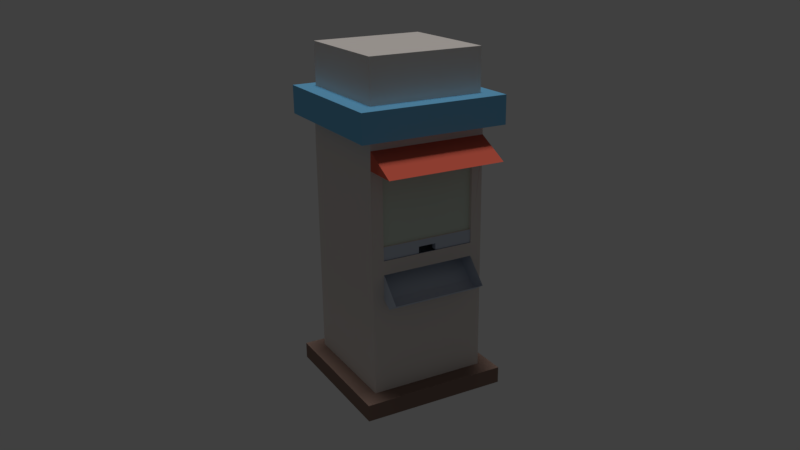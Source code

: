 # Source: ticket-booth.blend  (saved by Blender 2.77.0; exported with 4.5.12 LTS)
import bpy
from mathutils import Matrix  # noqa: F401  (used for matrix-valued properties, if any)

bpy.ops.wm.read_factory_settings(use_empty=True)
scene = bpy.context.scene
scene.name = 'Scene'

# ---- collections
col_collection_1 = bpy.data.collections.new('Collection 1'); scene.collection.children.link(col_collection_1)

# ---- materials (node trees are filled in below, after node groups)
mat_booth_trays_metal_000 = bpy.data.materials.new('booth-trays-metal.000')
mat_booth_trays_metal_000.alpha_threshold = 0.0
mat_booth_trays_metal_000.use_transparent_shadow = False
mat_booth_trays_metal_000.diffuse_color = (0.6079, 0.6825, 0.8, 1.0)
mat_booth_trays_metal_000.roughness = 0.5
mat_booth_frame_000 = bpy.data.materials.new('booth-frame.000')
mat_booth_frame_000.alpha_threshold = 0.0
mat_booth_frame_000.use_transparent_shadow = False
mat_booth_frame_000.diffuse_color = (0.7991, 0.7379, 0.6939, 1.0)
mat_booth_frame_000.roughness = 0.5
mat_booth_awning_red_000 = bpy.data.materials.new('booth-awning.red.000')
mat_booth_awning_red_000.alpha_threshold = 0.0
mat_booth_awning_red_000.use_transparent_shadow = False
mat_booth_awning_red_000.diffuse_color = (0.8, 0.1423, 0.09015, 1.0)
mat_booth_awning_red_000.roughness = 0.5
mat_both_base_000 = bpy.data.materials.new('both-base.000')
mat_both_base_000.alpha_threshold = 0.0
mat_both_base_000.use_transparent_shadow = False
mat_both_base_000.diffuse_color = (0.2529, 0.1669, 0.1353, 1.0)
mat_both_base_000.roughness = 0.5
mat_booth_roof_middle_000 = bpy.data.materials.new('booth-roof-middle.000')
mat_booth_roof_middle_000.alpha_threshold = 0.0
mat_booth_roof_middle_000.use_transparent_shadow = False
mat_booth_roof_middle_000.diffuse_color = (0.1805, 0.508, 0.8, 1.0)
mat_booth_roof_middle_000.roughness = 0.5
mat_booth_roof_top_000 = bpy.data.materials.new('booth-roof-top.000')
mat_booth_roof_top_000.alpha_threshold = 0.0
mat_booth_roof_top_000.use_transparent_shadow = False
mat_booth_roof_top_000.diffuse_color = (0.7991, 0.5859, 0.2506, 1.0)
mat_booth_roof_top_000.roughness = 0.5
mat_ticket_booth_window_glass_000 = bpy.data.materials.new('ticket-booth-window-glass.000')
mat_ticket_booth_window_glass_000.alpha_threshold = 0.0
mat_ticket_booth_window_glass_000.use_transparent_shadow = False
mat_ticket_booth_window_glass_000.diffuse_color = (0.702, 0.8, 0.6963, 1.0)
mat_ticket_booth_window_glass_000.roughness = 0.5

# ---- material node trees

# ---- world
world_world = bpy.data.worlds.new('World'); scene.world = world_world
world_world.color = (0.05088, 0.05088, 0.05088)
world_world.use_sun_shadow = False
world_world.sun_shadow_jitter_overblur = 0.0
world_world.cycles.sampling_method = 'MANUAL'
world_world.light_settings.ao_factor = 0.5

# ---- cameras
cam_camera = bpy.data.cameras.new('Camera')
cam_camera.clip_end = 100.0
cam_camera.lens = 35.0
cam_camera.sensor_width = 32.0
cam_camera.sensor_height = 18.0
cam_camera.ortho_scale = 7.314
cam_camera.dof.focus_distance = 0.0
cam_camera.dof.aperture_fstop = 128.0

# ---- lights
light_hemi = bpy.data.lights.new('Hemi', 'SUN')
light_hemi.transmission_factor = 0.0
light_hemi.angle = 0.1993
light_hemi.energy = 1.0
light_hemi.shadow_buffer_clip_start = 0.5
light_hemi.shadow_soft_size = 0.1
light_hemi.shadow_cascade_max_distance = 1000.0

# ---- meshes
me_cube_011 = bpy.data.meshes.new('Cube.011')
me_cube_011.from_pydata([(-1.0, -0.3465, -1.0), (-1.0, -0.2663, 1.0), (-1.0, -0.09234, -1.0), (-1.0, -0.09234, 1.0), (1.0, -0.2663, -1.0), (1.0, -0.2663, 1.0), (1.0, -0.09234, -1.0), (1.0, -0.09234, 1.0)], [], [(1, 3, 2, 0), (3, 7, 6, 2), (7, 5, 4, 6), (5, 1, 0, 4), (0, 2, 6, 4), (5, 7, 3, 1)])
me_cube_011.materials.append(mat_booth_trays_metal_000)
me_cube_011.use_remesh_preserve_volume = False
me_cube_011.use_remesh_preserve_attributes = False
me_cube_011.use_mirror_vertex_groups = False
me_cube_011.update()
me_cube = bpy.data.meshes.new('Cube')
me_cube.from_pydata([(1.0, -1.0, -1.0), (1.0, 1.0, -1.0), (1.0, 1.0, 0.8748), (1.0, -1.0, 0.8884), (1.0, -1.0, 0.02717), (1.0, -1.0, -0.1899), (1.0, -1.0, -0.3246), (0.8319, -0.9915, -0.3227), (1.257, -1.257, -1.013), (1.257, 1.257, -1.013), (-1.0, 1.0, -1.0), (-0.8473, 1.0, -0.8569), (-0.8473, 1.0, -0.9099), (0.8324, 1.0, -0.9099), (0.8324, 1.0, 0.7177), (1.01, 1.011, 1.039), (0.8108, -1.0, 0.1437), (0.8069, -0.9831, -0.1881), (-1.0, -1.0, -1.0), (-0.829, -0.9915, -0.3227), (-1.257, 1.257, -1.013), (-1.257, -1.257, -1.013), (1.257, -1.257, -1.155), (1.257, 1.257, -1.155), (0.8324, 1.0, 0.8748), (-1.0, 1.0, 0.8748), (-0.8473, 1.0, 0.8748), (-0.8473, 0.6954, 0.9149), (-0.8473, 0.6954, -0.9099), (-0.8473, 1.003, 0.9149), (0.8324, 0.6954, -0.9099), (0.8324, 1.003, 0.9149), (0.8324, 1.001, 0.8886), (0.8324, 0.6954, 0.9149), (1.01, -0.9892, 1.039), (-0.9898, 1.011, 1.039), (0.5132, 1.003, 0.9149), (0.8108, -1.0, 0.8563), (0.8082, -0.997, 0.02645), (-1.0, -1.0, -0.3227), (-0.8009, -0.9831, -0.1881), (-1.257, 1.257, -1.155), (-1.257, -1.257, -1.155), (-1.0, -1.0, -0.189), (-1.0, -1.0, 0.02428), (-1.0, -1.0, 0.8869), (1.0, 1.0, 1.113), (1.0, -1.0, 1.113), (-1.0, 1.0, 1.113), (0.8108, -0.978, 0.1986), (0.8108, -0.978, 0.1423), (0.8108, -0.691, 0.08636), (0.8108, -0.9426, 0.5817), (0.8108, -0.9426, 0.2548), (0.8108, -0.978, 0.2548), (-0.8017, -1.0, 0.1437), (-0.8012, -0.997, 0.02521), (-0.9898, -0.9892, 1.039), (-0.8017, -1.0, 0.8563), (-1.0, -1.0, 1.113), (1.256, 1.256, 1.129), (1.256, -1.256, 1.129), (-1.256, 1.256, 1.129), (0.1509, -0.978, 0.2548), (0.1509, -0.978, 0.1986), (0.1509, -0.978, 0.1423), (0.8108, -0.8743, 0.1423), (0.8108, -0.8743, 0.1986), (0.8108, -0.8743, 0.2548), (0.8108, -0.9054, 0.4036), (0.8108, -0.9054, 0.8563), (0.8108, -0.7781, 0.8563), (-0.8017, -0.691, 0.08636), (0.8108, -0.9426, 0.8563), (0.1509, -0.9426, 0.2548), (-0.8017, -0.9426, 0.8563), (-1.256, -1.256, 1.129), (1.256, 1.259, 1.367), (1.256, -1.254, 1.367), (-1.256, 1.259, 1.367), (-0.1586, -0.978, 0.2548), (-0.1586, -0.978, 0.1986), (0.1509, -0.8743, 0.1423), (0.1509, -0.8743, 0.1986), (0.1509, -0.8743, 0.2548), (0.8108, -0.9054, 0.2548), (-0.8017, -0.9054, 0.8563), (-0.8017, -0.7781, 0.8563), (-0.8017, -0.978, 0.1986), (-0.8017, -0.978, 0.2548), (-0.8017, -0.978, 0.1423), (0.8108, -0.4835, 0.1296), (-0.8017, -0.4835, 0.1296), (-0.1586, -0.9426, 0.2548), (-0.8017, -0.9426, 0.2548), (-1.256, -1.254, 1.367), (0.969, 0.9718, 1.371), (0.969, -0.9663, 1.371), (-0.9691, 0.9718, 1.371), (-0.1586, -0.8743, 0.1986), (-0.1586, -0.8743, 0.2548), (0.1509, -0.9054, 0.2548), (-0.8017, -0.9054, 0.2548), (-0.8017, -0.8743, 0.2548), (-0.8017, -0.8743, 0.1986), (-0.8017, -0.8743, 0.1423), (-0.1586, -0.978, 0.1423), (-0.9691, -0.9663, 1.371), (0.969, 0.9718, 1.734), (0.969, -0.9663, 1.734), (-0.9691, 0.9718, 1.734), (-0.1586, -0.8743, 0.1423), (-0.1586, -0.9054, 0.2548), (-0.9691, -0.9663, 1.734), (0.8069, -0.9831, -0.1881), (0.8082, -0.997, 0.02645), (0.8069, -0.5081, 0.04119), (-0.8009, -0.5081, 0.04119), (-0.8009, -0.9831, -0.1881), (0.8069, -1.38, -0.1692), (-0.8012, -0.997, 0.02521), (-0.8009, -1.157, -0.2409), (0.8069, -1.157, -0.2409), (-0.8009, -1.38, -0.1692), (1.01, -0.9892, 1.039), (-0.9898, -0.9892, 1.039), (-1.0, -1.585, 0.8866), (1.0, -1.585, 0.8866), (1.0, -1.0, 0.8884), (-1.0, -1.0, 0.8869)], [], [(0, 1, 2, 3, 4, 5, 6), (6, 7, 0), (1, 0, 8, 9), (2, 1, 10, 11, 12, 13, 14), (2, 15, 34, 3), (37, 16, 38, 4, 3, 34), (5, 4, 38, 17), (6, 5, 17, 7), (18, 0, 7, 19), (10, 1, 9, 20), (0, 18, 21, 8), (9, 8, 22, 23), (2, 14, 24), (11, 10, 25, 26), (27, 28, 12, 11, 26, 29), (13, 12, 28, 30), (31, 32, 24, 14, 13, 30, 33), (35, 15, 2, 32, 31, 36), (19, 39, 18), (19, 7, 17, 40), (18, 10, 20, 21), (20, 9, 23, 41), (8, 21, 42, 22), (42, 41, 23, 22), (2, 24, 32), (18, 39, 43, 44, 45, 25, 10), (26, 25, 35, 36, 29), (33, 27, 29, 36, 31), (34, 15, 46, 47), (15, 35, 48, 46), (49, 50, 51, 16, 37, 52, 53, 54), (16, 55, 56, 38), (19, 40, 43, 39), (21, 20, 41, 42), (44, 43, 40, 56), (45, 44, 56, 55, 58, 57), (45, 57, 35, 25), (57, 58, 37, 34), (57, 34, 47, 59), (47, 46, 60, 61), (35, 57, 59, 48), (46, 48, 62, 60), (54, 63, 64, 49), (49, 64, 65, 50), (66, 67, 68, 69, 70, 71, 51, 50), (55, 16, 51, 72), (52, 37, 73), (74, 63, 54, 53), (37, 58, 75, 73), (59, 47, 61, 76), (61, 60, 77, 78), (48, 59, 76, 62), (60, 62, 79, 77), (63, 80, 81, 64), (82, 65, 64, 83), (50, 65, 82, 66), (66, 82, 83, 67), (67, 83, 84, 68), (69, 68, 85), (86, 87, 71, 70), (88, 89, 58, 55, 72, 90), (72, 51, 91, 92), (93, 80, 63, 74), (75, 58, 89, 94), (76, 61, 78, 95), (78, 77, 96, 97), (62, 76, 95, 79), (77, 79, 98, 96), (88, 81, 80, 89), (81, 99, 83, 64), (84, 83, 99, 100), (68, 84, 101, 85), (90, 72, 87, 86, 102, 103, 104, 105), (90, 106, 81, 88), (89, 80, 93, 94), (95, 78, 97, 107), (97, 96, 108, 109), (79, 95, 107, 98), (96, 98, 110, 108), (111, 99, 81, 106), (100, 112, 101, 84), (103, 100, 99, 104), (105, 111, 106, 90), (112, 100, 103, 102), (104, 99, 111, 105), (107, 97, 109, 113), (109, 108, 110, 113), (98, 107, 113, 110), (75, 94, 93, 74, 53, 52, 73), (70, 69, 85, 101, 112, 102, 86), (114, 115, 116), (116, 117, 118, 114), (115, 114, 119), (120, 118, 117), (121, 122, 114, 118), (122, 119, 114), (118, 123, 121), (122, 121, 123, 119), (120, 118, 123), (124, 125, 126, 127), (128, 124, 127), (129, 126, 125)])
me_cube.polygons.foreach_set('material_index', [0, 0, 3, 0, 0, 0, 0, 0, 0, 3, 3, 3, 0, 0, 0, 0, 0, 0, 0, 0, 3, 3, 3, 3, 0, 0, 0, 0, 0, 0, 0, 0, 0, 3, 0, 0, 0, 0, 0, 4, 0, 4, 2, 2, 0, 2, 0, 0, 0, 4, 4, 4, 4, 2, 2, 0, 2, 2, 0, 0, 0, 2, 0, 0, 4, 4, 4, 4, 2, 2, 2, 0, 0, 2, 0, 4, 0, 4, 0, 2, 0, 2, 0, 0, 2, 0, 0, 0, 6, 6, 2, 2, 2, 2, 2, 2, 2, 2, 2, 1, 1, 1])
me_cube.materials.append(mat_booth_frame_000)
me_cube.materials.append(mat_booth_awning_red_000)
me_cube.materials.append(mat_booth_trays_metal_000)
me_cube.materials.append(mat_both_base_000)
me_cube.materials.append(mat_booth_roof_middle_000)
me_cube.materials.append(mat_booth_roof_top_000)
me_cube.materials.append(mat_ticket_booth_window_glass_000)
me_cube.use_remesh_preserve_volume = False
me_cube.use_remesh_preserve_attributes = False
me_cube.use_mirror_vertex_groups = False
me_cube.update()

# ---- objects
ob_booth_door_000 = bpy.data.objects.new('booth-door.000', me_cube_011)
ob_booth_frame_000 = bpy.data.objects.new('booth-frame.000', me_cube)
ob_hemi = bpy.data.objects.new('Hemi', light_hemi)
ob_camera = bpy.data.objects.new('Camera', cam_camera)

# ---- transforms, parenting, visibility, modifiers, constraints
ob_booth_door_000.location = (-0.01847, 1.068, 2.005)
ob_booth_door_000.scale = (0.8399, 0.8399, 1.825)
ob_booth_door_000.lineart.crease_threshold = 0.0
_vg = ob_booth_door_000.vertex_groups.new(name='ticket-booth-door.000')
ob_booth_frame_000.location = (0.0, 0.0, 2.0)
ob_booth_frame_000.scale = (1.0, 1.0, 2.0)
ob_booth_frame_000.lineart.crease_threshold = 0.0
_vg = ob_booth_frame_000.vertex_groups.new(name='ticket-booth-base.000')
_vg = ob_booth_frame_000.vertex_groups.new(name='ticket-booth-body.000')
_vg = ob_booth_frame_000.vertex_groups.new(name='ticket-booth-ticket-tray.000')
_vg = ob_booth_frame_000.vertex_groups.new(name='ticket-booth-money-tray.000')
_vg = ob_booth_frame_000.vertex_groups.new(name='ticket-booth-door-frame.000')
_vg = ob_booth_frame_000.vertex_groups.new(name='ticket-booth-window-awning.000')
_vg = ob_booth_frame_000.vertex_groups.new(name='ticket-booth-roof-top.000')
_vg = ob_booth_frame_000.vertex_groups.new(name='ticket-booth-roof.middle.000')
_vg = ob_booth_frame_000.vertex_groups.new(name='ticket-booth-window.000')
_vg = ob_booth_frame_000.vertex_groups.new(name='ticket-booth-money-insert.000')
ob_hemi.location = (0.0, 0.0, 9.724)
ob_hemi.lineart.crease_threshold = 0.0
ob_camera.location = (-6.675, -12.18, 7.435)
ob_camera.rotation_euler = (1.225, 0.01057, -6.791)
ob_camera.lock_rotations_4d = False
ob_camera.empty_display_type = 'ARROWS'
ob_camera.color = (0.0, 0.0, 0.0, 0.0)
ob_camera.hide_viewport = True
ob_camera.display_type = 'WIRE'
ob_camera.lineart.crease_threshold = 0.0

# ---- collection membership
col_collection_1.objects.link(ob_booth_door_000)
col_collection_1.objects.link(ob_booth_frame_000)
col_collection_1.objects.link(ob_hemi)
col_collection_1.objects.link(ob_camera)

# ---- scene / render settings (as saved in the file)
scene.camera = ob_camera
scene.frame_start = 1; scene.frame_end = 250; scene.frame_set(44)
scene.render.engine = 'BLENDER_EEVEE_NEXT'
scene.render.resolution_percentage = 50
scene.render.dither_intensity = 0.0
scene.cycles.use_denoising = False
scene.cycles.samples = 128
scene.cycles.sampling_pattern = 'TABULATED_SOBOL'
scene.cycles.light_sampling_threshold = 0.0
scene.cycles.use_adaptive_sampling = False
scene.cycles.use_light_tree = False
scene.cycles.blur_glossy = 0.0
scene.cycles.sample_clamp_indirect = 0.0
scene.view_settings.view_transform = 'Standard'
bpy.context.view_layer.update()
